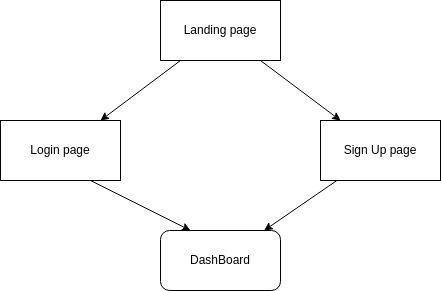

The diagram above was exported from draw.io. Its source (the exported page's mxGraphModel, read from the mxfile embedded in the PNG):
<mxGraphModel dx="794" dy="559" grid="1" gridSize="10" guides="1" tooltips="1" connect="1" arrows="1" fold="1" page="1" pageScale="1" pageWidth="827" pageHeight="1169" math="0" shadow="0">
  <root>
    <mxCell id="0" />
    <mxCell id="1" parent="0" />
    <mxCell id="4" value="" style="edgeStyle=none;html=1;" edge="1" parent="1" source="2" target="3">
      <mxGeometry relative="1" as="geometry" />
    </mxCell>
    <mxCell id="6" value="" style="edgeStyle=none;html=1;" edge="1" parent="1" source="2" target="5">
      <mxGeometry relative="1" as="geometry" />
    </mxCell>
    <mxCell id="2" value="Landing page" style="whiteSpace=wrap;html=1;" vertex="1" parent="1">
      <mxGeometry x="340" y="40" width="120" height="60" as="geometry" />
    </mxCell>
    <mxCell id="3" value="Login page" style="whiteSpace=wrap;html=1;" vertex="1" parent="1">
      <mxGeometry x="180" y="160" width="120" height="60" as="geometry" />
    </mxCell>
    <mxCell id="8" value="" style="edgeStyle=none;html=1;" edge="1" parent="1" source="5" target="7">
      <mxGeometry relative="1" as="geometry" />
    </mxCell>
    <mxCell id="5" value="Sign Up page" style="whiteSpace=wrap;html=1;" vertex="1" parent="1">
      <mxGeometry x="500" y="160" width="120" height="60" as="geometry" />
    </mxCell>
    <mxCell id="7" value="DashBoard" style="rounded=1;whiteSpace=wrap;html=1;" vertex="1" parent="1">
      <mxGeometry x="340" y="270" width="120" height="60" as="geometry" />
    </mxCell>
    <mxCell id="11" value="" style="edgeStyle=none;html=1;exitX=0.75;exitY=1;exitDx=0;exitDy=0;entryX=0.25;entryY=0;entryDx=0;entryDy=0;" edge="1" parent="1" source="3" target="7">
      <mxGeometry relative="1" as="geometry">
        <mxPoint x="533.5" y="230" as="sourcePoint" />
        <mxPoint x="460.5" y="290" as="targetPoint" />
      </mxGeometry>
    </mxCell>
  </root>
</mxGraphModel>